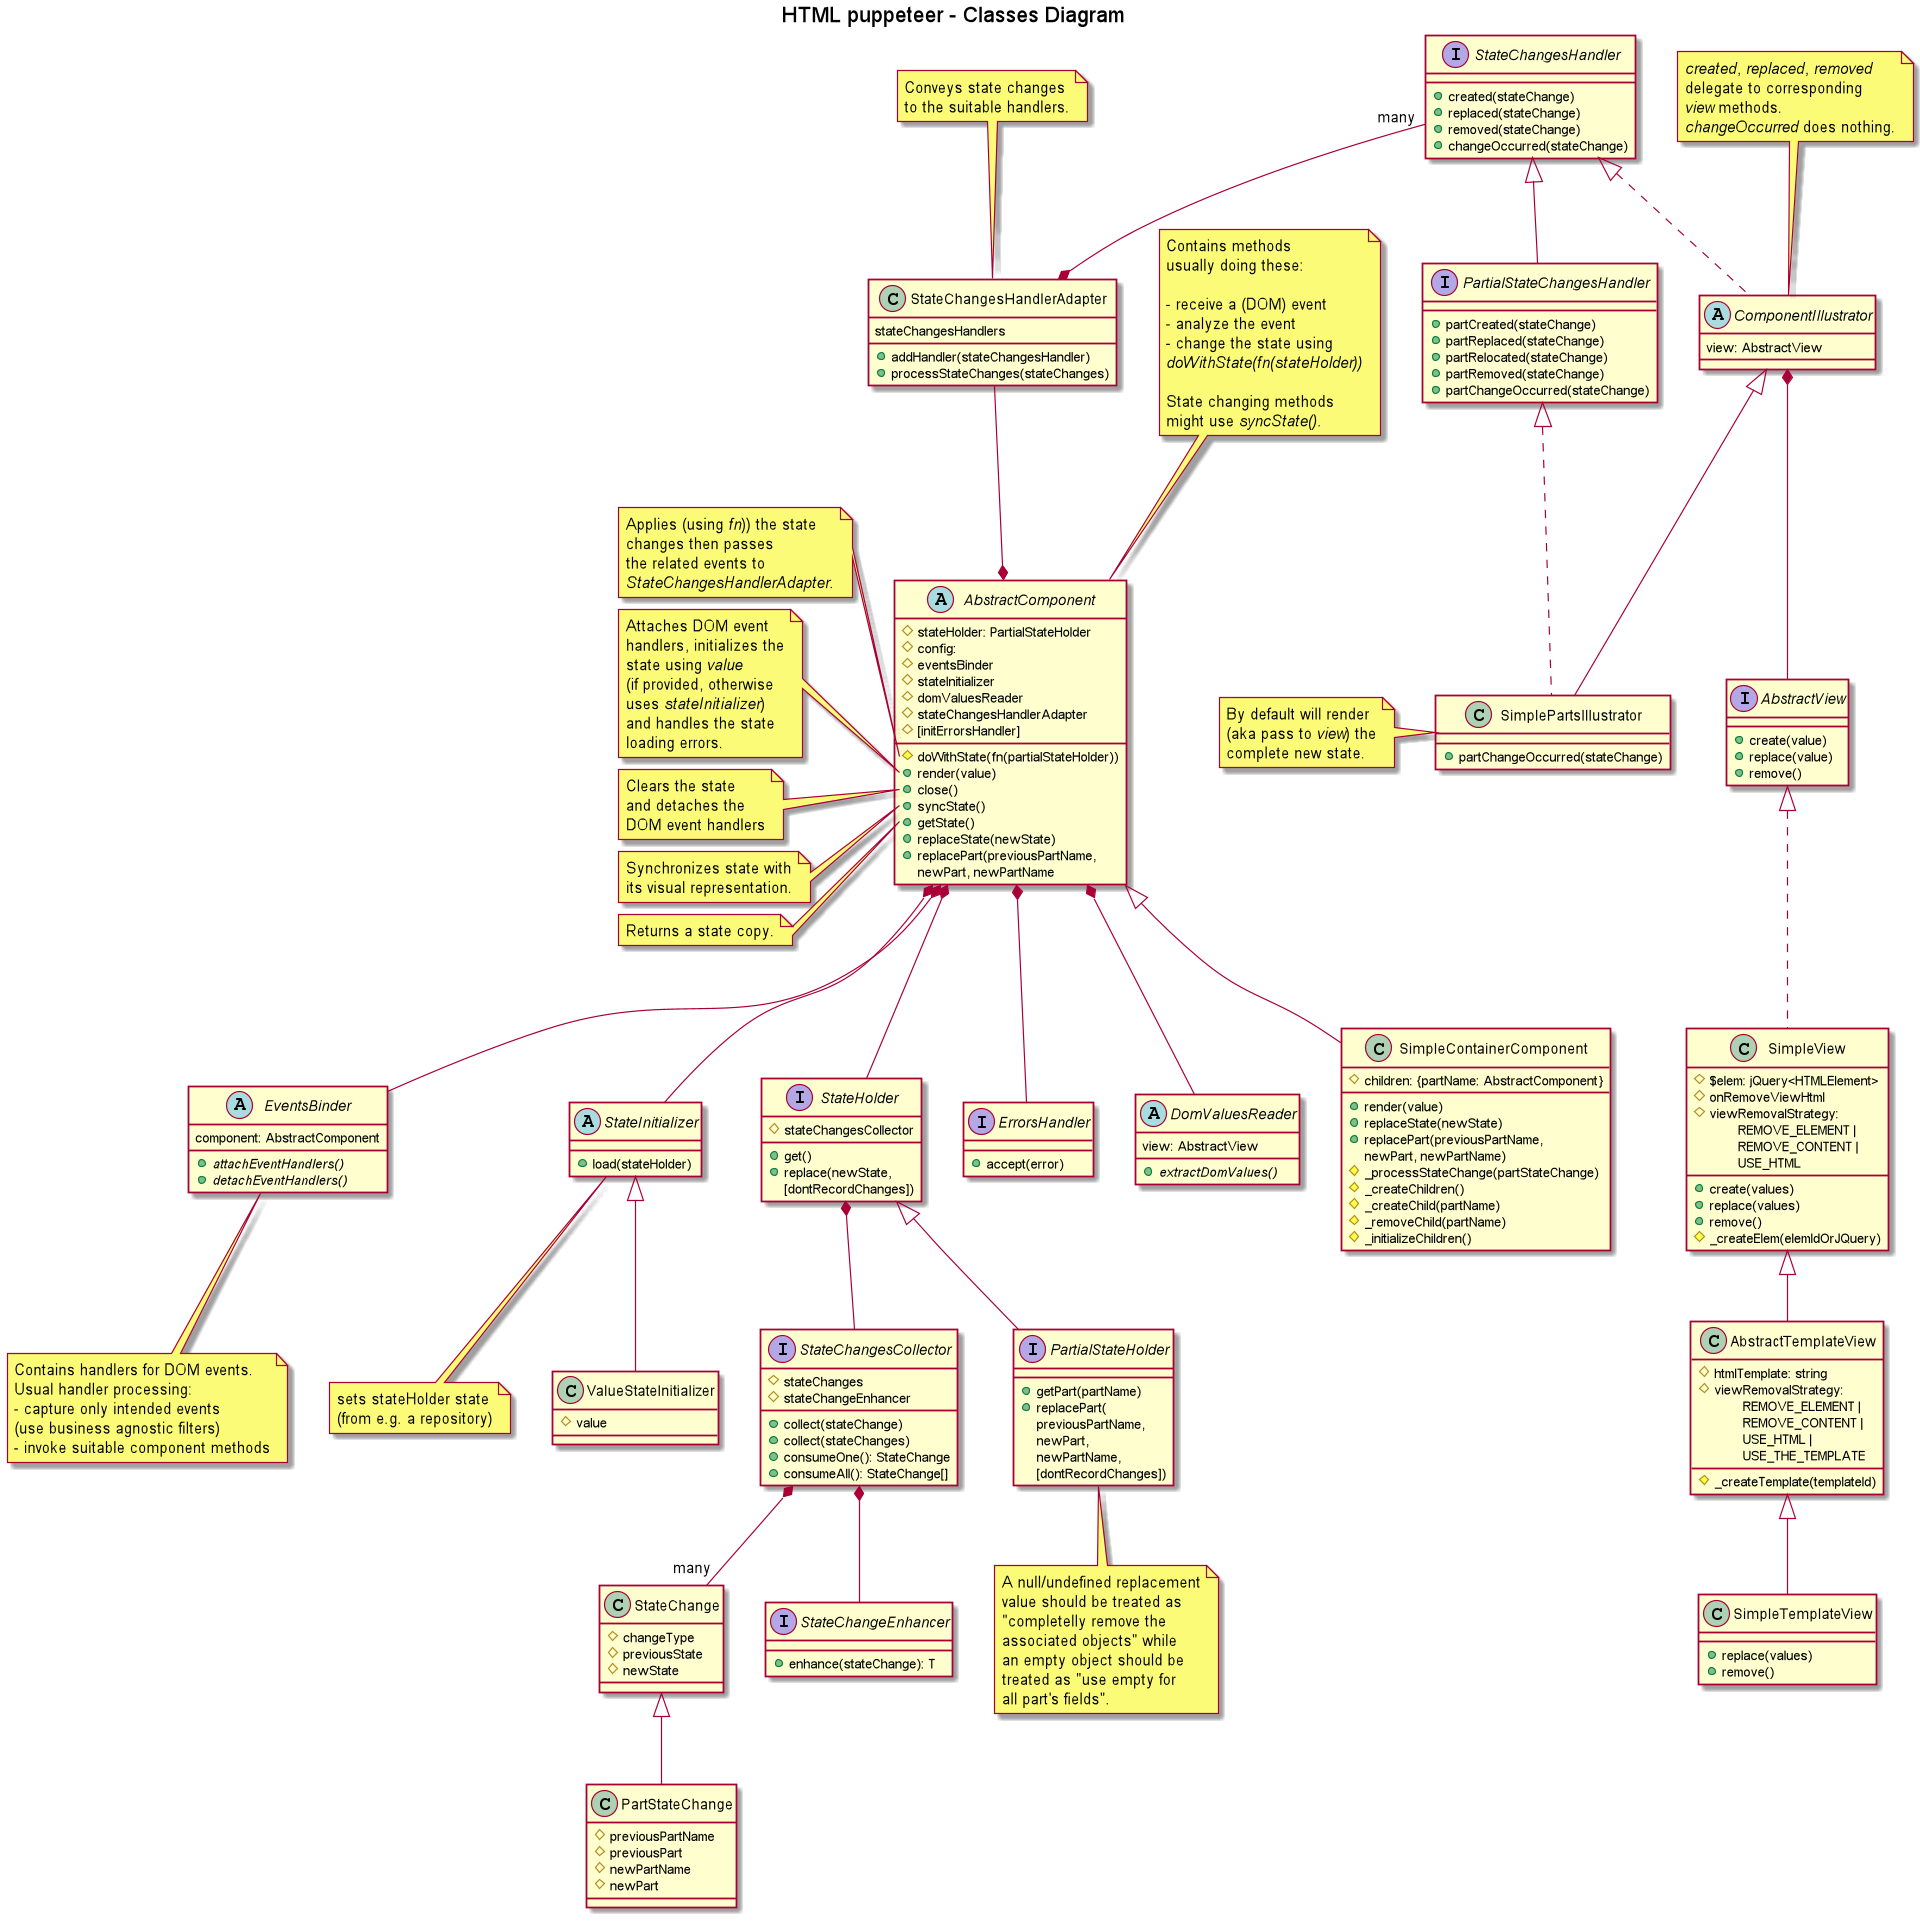

The diagram above was rendered by PlantUML. Its source (embedded in the PNG):
@startuml

title HTML puppeteer - Classes Diagram

abstract AbstractComponent {
  #stateHolder: PartialStateHolder
  #config:
  #eventsBinder
  #stateInitializer
  #domValuesReader
  #stateChangesHandlerAdapter
  #[initErrorsHandler]
  #doWithState(fn(partialStateHolder))
  +render(value)
  +close()
  +syncState()
  +getState()
  +replaceState(newState)
  +replacePart(previousPartName, \nnewPart, newPartName
}

note top of AbstractComponent
  Contains methods
  usually doing these:

  - receive a (DOM) event
  - analyze the event
  - change the state using
  <i>doWithState(fn(stateHolder))</i>

  State changing methods
  might use <i>syncState()</i>.
end note

/'note left of AbstractComponent::constructor
<i>config</i> parameter is used
to set/initialize any field.

If too complex <i>config</i> could
actually be a <i>configurer</i> class.

An important <i>config</i> attribute
is the component's DOM element
which usually will already exist.
end note'/

/'note left of AbstractComponent::domElement
Is the component's DOM element
which for parent/root components
will usually already exist.
Part owner components on the
other hand should be able to
create and identify it by only
using the state; e.g. dom
element's id could be <i>partName</i>.
end note'/

note left of AbstractComponent::doWithState
Applies (using <i>fn</i>)) the state
changes then passes
the related events to
<i>StateChangesHandlerAdapter</i>.
end note

note left of AbstractComponent::"render(value)"
Attaches DOM event
handlers, initializes the
state using <i>value</i>
(if provided, otherwise
uses <i>stateInitializer</i>)
and handles the state
loading errors.
end note

note left of AbstractComponent::"close()"
Clears the state
and detaches the
DOM event handlers
end note

note left of AbstractComponent::syncState
Synchronizes state with
its visual representation.
end note

note left of AbstractComponent::getState
Returns a state copy.
end note

/'abstract AbstractContainerComponent extends AbstractComponent {
  +create(partName, partValue)
  +remove(partName)
  +replace(partName, partValue)
  +move(partName, toPartName)
}'/

class SimpleContainerComponent extends AbstractComponent {
#children: {partName: AbstractComponent}
+render(value)
+replaceState(newState)
+replacePart(previousPartName, \nnewPart, newPartName)
#_processStateChange(partStateChange)
#_createChildren()
#_createChild(partName)
#_removeChild(partName)
#_initializeChildren()
}

abstract EventsBinder {
  component: AbstractComponent
  {abstract}+attachEventHandlers()
  {abstract}+detachEventHandlers()
}

note bottom of EventsBinder
  Contains handlers for DOM events.
  Usual handler processing:
  - capture only intended events
  (use business agnostic filters)
  - invoke suitable component methods
end note

abstract StateInitializer {
+load(stateHolder)
}

note bottom of StateInitializer
sets stateHolder state
(from e.g. a repository)
end note

class ValueStateInitializer extends StateInitializer {
#value
}

class StateChange {
#changeType
#previousState
#newState
}

class PartStateChange extends StateChange {
#previousPartName
#previousPart
#newPartName
#newPart
}

'interface StateChangeEnhancer<T extends StateChange> {
interface StateChangeEnhancer {
+enhance(stateChange): T
}

interface StateChangesCollector {
#stateChanges
#stateChangeEnhancer
+collect(stateChange)
+collect(stateChanges)
+consumeOne(): StateChange
+consumeAll(): StateChange[]
}

interface StateHolder {
+get()
+replace(newState, \n[dontRecordChanges])
#stateChangesCollector
}

/'note left of StateHolder::replace
Besides replacing the
state it'll also record
the changes using
<i>stateChangesCollector</i>.
end note'/

interface PartialStateHolder extends StateHolder {
+getPart(partName)
+replacePart(\npreviousPartName, \nnewPart, \nnewPartName, \n[dontRecordChanges])
}

' note left of PartialStateHolder::replacePart
note bottom of PartialStateHolder
A null/undefined replacement
value should be treated as
"completelly remove the
associated objects" while
an empty object should be
treated as "use empty for
all part's fields".
end note

interface ErrorsHandler {
+accept(error)
}

interface AbstractView {
+create(value)
+replace(value)
+remove()
}

/'note right of AbstractView::create
Creates the DOM
element to contain
the <i>value</i> to display.
If <i>value</i> is not empty
calls <i>replace(value)</i>
to show them.
end note'/

/'note left of AbstractView::replace
Replaces the previous
displayed value with
the new ones.
end note'/

/'note right of AbstractView::remove
Removes the view's
DOM element.
end note'/

class SimpleView implements AbstractView {
#$elem: jQuery<HTMLElement>
#onRemoveViewHtml
#viewRemovalStrategy: \n\tREMOVE_ELEMENT |\n\tREMOVE_CONTENT |\n\tUSE_HTML
+create(values)
+replace(values)
+remove()
#_createElem(elemIdOrJQuery)
}

class AbstractTemplateView extends SimpleView {
#htmlTemplate: string
#viewRemovalStrategy: \n\tREMOVE_ELEMENT |\n\tREMOVE_CONTENT |\n\tUSE_HTML |\n\tUSE_THE_TEMPLATE
#_createTemplate(templateId)
}

class SimpleTemplateView extends AbstractTemplateView {
+replace(values)
+remove()
}

class StateChangesHandlerAdapter {
stateChangesHandlers
+addHandler(stateChangesHandler)
+processStateChanges(stateChanges)
}

/'note left of StateChangesHandlerAdapter::handlerMappingRules
Defaults to:
- map state initialization
(aka creation) to
<i>created(stateChange)</i>
- map state modification
to <i>replaced(stateChange)</i>
- map state part (aka section)
modification to
<i>partReplaced(stateChange)</i>
- map state part removal to
<i>partRemoved(stateChange)</i>
end note'/

' note left of StateChangesHandlerAdapter::processStateChanges
note top of StateChangesHandlerAdapter
Conveys state changes
to the suitable handlers.
end note

interface StateChangesHandler {
+created(stateChange)
+replaced(stateChange)
+removed(stateChange)
+changeOccurred(stateChange)
}

interface PartialStateChangesHandler extends StateChangesHandler {
+partCreated(stateChange)
+partReplaced(stateChange)
+partRelocated(stateChange)
+partRemoved(stateChange)
+partChangeOccurred(stateChange)
}

abstract ComponentIllustrator implements StateChangesHandler {
view: AbstractView
}

note top of ComponentIllustrator
<i>created</i>, <i>replaced</i>, <i>removed</i>
delegate to corresponding
<i>view</i> methods.
<i>changeOccurred</i> does nothing.
end note

class SimplePartsIllustrator extends ComponentIllustrator implements PartialStateChangesHandler {
+partChangeOccurred(stateChange)
}

note left of SimplePartsIllustrator
By default will render
(aka pass to <i>view</i>) the
complete new state.
end note

/'abstract PartsAllocator implements PartialStateChangesHandler {
parts: Map<partName, AbstractComponent>
stateSynchronizer
#createNewOwners(stateChange)
#removeMissingOwners(stateChange)
#{abstract}createOwner(partName, part)
}

note top of PartsAllocator
Contains methods usually doing these:
- analyze the state changes
- manage the state parts owners
end note

note left of PartsAllocator::createNewOwners
- iterates the state parts
- creates new part owning components
- calls <i>newOwner.render(part)</i>
end note

note left of PartsAllocator::removeMissingOwners
- iterates the state parts
- closes then removes
  the <i>parts</i> no longer
  found in iterator
end note

class StateSynchronizer {
  #stateHolder
  #domValuesReader
  #partOwners: Map<partName, AbstractComponent>
  +syncState()
  +viewUpdated(view)
  +partOwnersUpdated(partOwners)
  #syncStateWithView()
  #syncStateWithPartOwners()
}

note left of StateSynchronizer::syncState
Updates (silently) the
state using view's value
and part owners state.
end note

note left of StateSynchronizer::syncStateWithPartOwners
It'll call <i>syncState()</i> on
part owners components
before reading their state.
end note'/

abstract DomValuesReader {
  view: AbstractView
  {abstract}+extractDomValues()
}

/'note right of DomValuesReader::extractDomValues
Extracts the input
value from view.
end note'/

AbstractComponent *-down- EventsBinder
AbstractComponent *-down- StateHolder
AbstractComponent *-down- StateInitializer
AbstractComponent *-down- DomValuesReader
AbstractComponent *-down- ErrorsHandler
AbstractComponent *-up- StateChangesHandlerAdapter
StateChangesHandlerAdapter *-up- "many" StateChangesHandler
ComponentIllustrator *-- AbstractView
'PartialStateChangesHandler -down-|> StateChangesHandler
'PartsAllocator -down-|> PartialStateChangesHandler
'StateChangesHandler -up-{ AbstractView : might use
'DomValuesReader *-up- AbstractView
/'StateSynchronizer *-down- DomValuesReader
StateSynchronizer -up-> PartsAllocator
StateSynchronizer -up-> ComponentIllustrator'/
'SimplePartsIllustrator -down-> ComponentIllustrator
'SimplePartsIllustrator -down-|> PartialStateChangesHandler
'AbstractComponent *-up- StateSynchronizer
'AbstractComponent *-right- PartsAllocator
'PartialStateHolder -up-|> StateHolder
StateHolder *-- StateChangesCollector
StateChangesCollector *-- "many" StateChange
'ComponentIllustrator --|> StateChangesHandler
'PartStateChange -down-> StateChange
'PartsAllocator -down-> StateHolder
'ValueStateInitializer -up-|> StateInitializer
StateChangesCollector *-- StateChangeEnhancer

/'note as setElement
<i>domElement</i>
is the component's
(root) DOM element
end note

ComponentIllustrator .. setElement
setElement .. DomValuesReader'/

@enduml